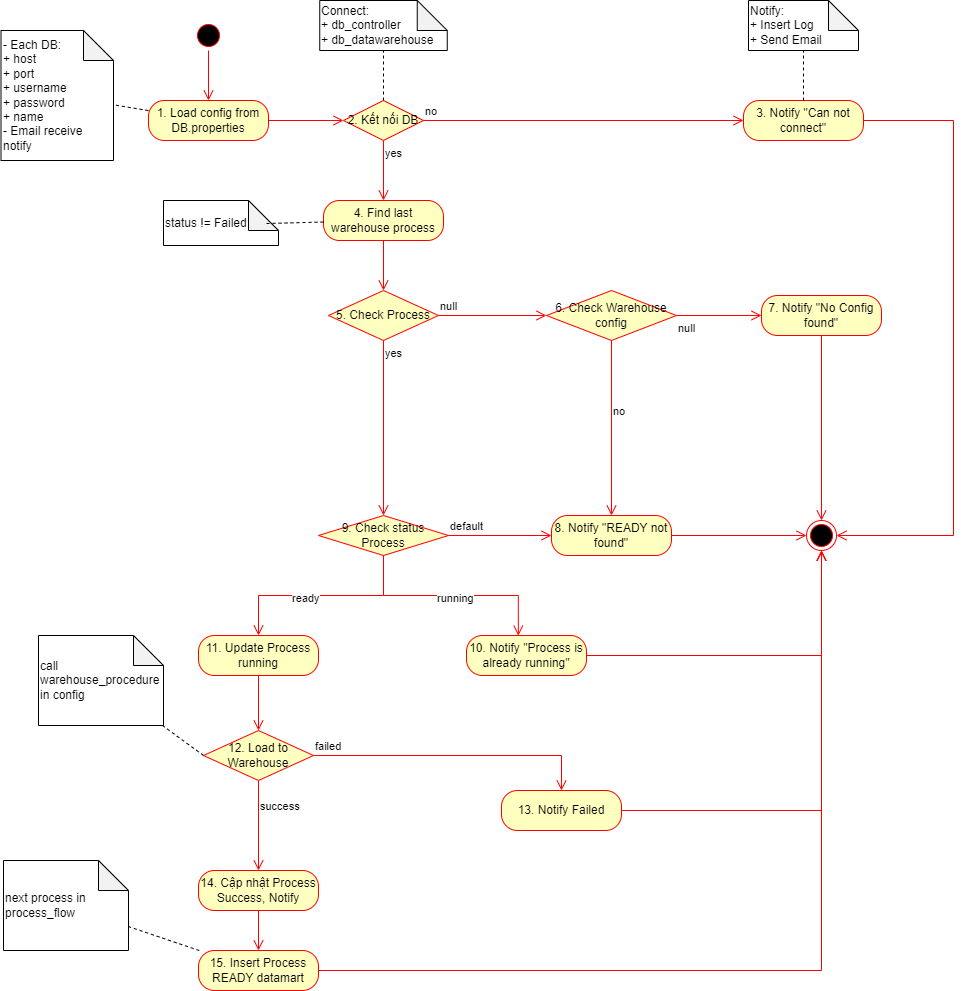

The diagram above was exported from draw.io. Its source (the exported page's mxGraphModel, read from the mxfile embedded in the PNG):
<mxGraphModel dx="1900" dy="575" grid="1" gridSize="10" guides="1" tooltips="1" connect="1" arrows="1" fold="1" page="1" pageScale="1" pageWidth="850" pageHeight="1100" math="0" shadow="0">
  <root>
    <mxCell id="0" />
    <mxCell id="1" parent="0" />
    <mxCell id="18vVQbGtVPCIEwmaDOIZ-6" value="" style="ellipse;html=1;shape=startState;fillColor=#000000;strokeColor=#ff0000;" parent="1" vertex="1">
      <mxGeometry x="50" y="40" width="30" height="30" as="geometry" />
    </mxCell>
    <mxCell id="18vVQbGtVPCIEwmaDOIZ-7" value="" style="edgeStyle=orthogonalEdgeStyle;html=1;verticalAlign=bottom;endArrow=open;endSize=8;strokeColor=#ff0000;rounded=0;" parent="1" source="18vVQbGtVPCIEwmaDOIZ-6" target="18vVQbGtVPCIEwmaDOIZ-8" edge="1">
      <mxGeometry relative="1" as="geometry">
        <mxPoint x="55" y="130" as="targetPoint" />
      </mxGeometry>
    </mxCell>
    <mxCell id="18vVQbGtVPCIEwmaDOIZ-8" value="1. Load config from DB.properties" style="rounded=1;whiteSpace=wrap;html=1;arcSize=40;fontColor=#000000;fillColor=#ffffc0;strokeColor=#ff0000;" parent="1" vertex="1">
      <mxGeometry x="5" y="120" width="120" height="40" as="geometry" />
    </mxCell>
    <mxCell id="18vVQbGtVPCIEwmaDOIZ-9" value="" style="edgeStyle=orthogonalEdgeStyle;html=1;verticalAlign=bottom;endArrow=open;endSize=8;strokeColor=#ff0000;rounded=0;entryX=0;entryY=0.5;entryDx=0;entryDy=0;entryPerimeter=0;" parent="1" source="18vVQbGtVPCIEwmaDOIZ-8" target="18vVQbGtVPCIEwmaDOIZ-55" edge="1">
      <mxGeometry relative="1" as="geometry">
        <mxPoint x="410" y="110" as="targetPoint" />
      </mxGeometry>
    </mxCell>
    <mxCell id="18vVQbGtVPCIEwmaDOIZ-10" value="4. Find last warehouse process" style="rounded=1;whiteSpace=wrap;html=1;arcSize=40;fontColor=#000000;fillColor=#ffffc0;strokeColor=#ff0000;" parent="1" vertex="1">
      <mxGeometry x="180" y="220" width="120" height="40" as="geometry" />
    </mxCell>
    <mxCell id="18vVQbGtVPCIEwmaDOIZ-11" value="" style="edgeStyle=orthogonalEdgeStyle;html=1;verticalAlign=bottom;endArrow=open;endSize=8;strokeColor=#ff0000;rounded=0;entryX=0.5;entryY=0;entryDx=0;entryDy=0;" parent="1" source="18vVQbGtVPCIEwmaDOIZ-10" target="18vVQbGtVPCIEwmaDOIZ-12" edge="1">
      <mxGeometry relative="1" as="geometry">
        <mxPoint x="420" y="350" as="targetPoint" />
      </mxGeometry>
    </mxCell>
    <mxCell id="18vVQbGtVPCIEwmaDOIZ-12" value="5. Check Process" style="rhombus;whiteSpace=wrap;html=1;fontColor=#000000;fillColor=#ffffc0;strokeColor=#ff0000;" parent="1" vertex="1">
      <mxGeometry x="185" y="310" width="110" height="50" as="geometry" />
    </mxCell>
    <mxCell id="18vVQbGtVPCIEwmaDOIZ-13" value="null" style="edgeStyle=orthogonalEdgeStyle;html=1;align=left;verticalAlign=bottom;endArrow=open;endSize=8;strokeColor=#ff0000;rounded=0;" parent="1" source="18vVQbGtVPCIEwmaDOIZ-12" target="18vVQbGtVPCIEwmaDOIZ-21" edge="1">
      <mxGeometry x="-1" relative="1" as="geometry">
        <mxPoint x="390" y="320" as="targetPoint" />
        <mxPoint as="offset" />
      </mxGeometry>
    </mxCell>
    <mxCell id="18vVQbGtVPCIEwmaDOIZ-14" value="yes" style="edgeStyle=orthogonalEdgeStyle;html=1;align=left;verticalAlign=top;endArrow=open;endSize=8;strokeColor=#ff0000;rounded=0;entryX=0.5;entryY=0;entryDx=0;entryDy=0;" parent="1" source="18vVQbGtVPCIEwmaDOIZ-12" target="18vVQbGtVPCIEwmaDOIZ-27" edge="1">
      <mxGeometry x="-1" relative="1" as="geometry">
        <mxPoint x="258" y="515" as="targetPoint" />
        <mxPoint x="268" y="385" as="sourcePoint" />
      </mxGeometry>
    </mxCell>
    <mxCell id="18vVQbGtVPCIEwmaDOIZ-21" value="6. Check Warehouse config" style="rhombus;whiteSpace=wrap;html=1;fontColor=#000000;fillColor=#ffffc0;strokeColor=#ff0000;" parent="1" vertex="1">
      <mxGeometry x="403" y="310" width="130" height="50" as="geometry" />
    </mxCell>
    <mxCell id="18vVQbGtVPCIEwmaDOIZ-22" value="no" style="edgeStyle=orthogonalEdgeStyle;html=1;align=left;verticalAlign=bottom;endArrow=open;endSize=8;strokeColor=#ff0000;rounded=0;" parent="1" source="18vVQbGtVPCIEwmaDOIZ-21" target="18vVQbGtVPCIEwmaDOIZ-34" edge="1">
      <mxGeometry x="-0.0909" relative="1" as="geometry">
        <mxPoint x="498" y="545" as="targetPoint" />
        <mxPoint as="offset" />
        <mxPoint x="463" y="385" as="sourcePoint" />
      </mxGeometry>
    </mxCell>
    <mxCell id="18vVQbGtVPCIEwmaDOIZ-23" value="null" style="edgeStyle=orthogonalEdgeStyle;html=1;align=left;verticalAlign=top;endArrow=open;endSize=8;strokeColor=#ff0000;rounded=0;" parent="1" source="18vVQbGtVPCIEwmaDOIZ-21" target="18vVQbGtVPCIEwmaDOIZ-24" edge="1">
      <mxGeometry x="-1" relative="1" as="geometry">
        <mxPoint x="710" y="260" as="targetPoint" />
      </mxGeometry>
    </mxCell>
    <mxCell id="18vVQbGtVPCIEwmaDOIZ-24" value="7. Notify &quot;No Config found&quot;" style="rounded=1;whiteSpace=wrap;html=1;arcSize=40;fontColor=#000000;fillColor=#ffffc0;strokeColor=#ff0000;" parent="1" vertex="1">
      <mxGeometry x="618" y="315" width="120" height="40" as="geometry" />
    </mxCell>
    <mxCell id="18vVQbGtVPCIEwmaDOIZ-25" value="" style="edgeStyle=orthogonalEdgeStyle;html=1;verticalAlign=bottom;endArrow=open;endSize=8;strokeColor=#ff0000;rounded=0;entryX=0.5;entryY=0;entryDx=0;entryDy=0;exitX=0.5;exitY=1;exitDx=0;exitDy=0;" parent="1" source="18vVQbGtVPCIEwmaDOIZ-24" target="18vVQbGtVPCIEwmaDOIZ-26" edge="1">
      <mxGeometry relative="1" as="geometry">
        <mxPoint x="788" y="455" as="targetPoint" />
        <mxPoint x="678" y="380" as="sourcePoint" />
      </mxGeometry>
    </mxCell>
    <mxCell id="18vVQbGtVPCIEwmaDOIZ-26" value="" style="ellipse;html=1;shape=endState;fillColor=#000000;strokeColor=#ff0000;" parent="1" vertex="1">
      <mxGeometry x="663" y="540" width="30" height="30" as="geometry" />
    </mxCell>
    <mxCell id="18vVQbGtVPCIEwmaDOIZ-27" value="9. Check status Process" style="rhombus;whiteSpace=wrap;html=1;fontColor=#000000;fillColor=#ffffc0;strokeColor=#ff0000;" parent="1" vertex="1">
      <mxGeometry x="175" y="535" width="130" height="40" as="geometry" />
    </mxCell>
    <mxCell id="18vVQbGtVPCIEwmaDOIZ-28" value="default" style="edgeStyle=orthogonalEdgeStyle;html=1;align=left;verticalAlign=bottom;endArrow=open;endSize=8;strokeColor=#ff0000;rounded=0;" parent="1" source="18vVQbGtVPCIEwmaDOIZ-27" target="18vVQbGtVPCIEwmaDOIZ-34" edge="1">
      <mxGeometry x="-1" relative="1" as="geometry">
        <mxPoint x="408" y="595" as="targetPoint" />
      </mxGeometry>
    </mxCell>
    <mxCell id="18vVQbGtVPCIEwmaDOIZ-29" value="running" style="edgeStyle=orthogonalEdgeStyle;html=1;align=left;verticalAlign=top;endArrow=open;endSize=8;strokeColor=#ff0000;rounded=0;entryX=0.432;entryY=0.005;entryDx=0;entryDy=0;entryPerimeter=0;exitX=0.5;exitY=1;exitDx=0;exitDy=0;" parent="1" source="18vVQbGtVPCIEwmaDOIZ-27" target="18vVQbGtVPCIEwmaDOIZ-36" edge="1">
      <mxGeometry x="-0.1444" y="10" relative="1" as="geometry">
        <mxPoint x="268" y="675" as="targetPoint" />
        <mxPoint as="offset" />
      </mxGeometry>
    </mxCell>
    <mxCell id="18vVQbGtVPCIEwmaDOIZ-34" value="8. Notify &quot;READY not found&quot;" style="rounded=1;whiteSpace=wrap;html=1;arcSize=40;fontColor=#000000;fillColor=#ffffc0;strokeColor=#ff0000;" parent="1" vertex="1">
      <mxGeometry x="408" y="535" width="120" height="40" as="geometry" />
    </mxCell>
    <mxCell id="18vVQbGtVPCIEwmaDOIZ-35" value="" style="edgeStyle=orthogonalEdgeStyle;html=1;verticalAlign=bottom;endArrow=open;endSize=8;strokeColor=#ff0000;rounded=0;entryX=0;entryY=0.5;entryDx=0;entryDy=0;" parent="1" source="18vVQbGtVPCIEwmaDOIZ-34" target="18vVQbGtVPCIEwmaDOIZ-26" edge="1">
      <mxGeometry relative="1" as="geometry">
        <mxPoint x="493" y="655" as="targetPoint" />
      </mxGeometry>
    </mxCell>
    <mxCell id="18vVQbGtVPCIEwmaDOIZ-36" value="10. Notify &quot;Process is already running&quot;" style="rounded=1;whiteSpace=wrap;html=1;arcSize=40;fontColor=#000000;fillColor=#ffffc0;strokeColor=#ff0000;" parent="1" vertex="1">
      <mxGeometry x="323" y="655" width="120" height="40" as="geometry" />
    </mxCell>
    <mxCell id="18vVQbGtVPCIEwmaDOIZ-37" value="" style="edgeStyle=orthogonalEdgeStyle;html=1;verticalAlign=bottom;endArrow=open;endSize=8;strokeColor=#ff0000;rounded=0;entryX=0.5;entryY=1;entryDx=0;entryDy=0;" parent="1" source="18vVQbGtVPCIEwmaDOIZ-36" target="18vVQbGtVPCIEwmaDOIZ-26" edge="1">
      <mxGeometry relative="1" as="geometry">
        <mxPoint x="383" y="745" as="targetPoint" />
      </mxGeometry>
    </mxCell>
    <mxCell id="18vVQbGtVPCIEwmaDOIZ-41" value="11. Update Process running" style="rounded=1;whiteSpace=wrap;html=1;arcSize=40;fontColor=#000000;fillColor=#ffffc0;strokeColor=#ff0000;" parent="1" vertex="1">
      <mxGeometry x="55" y="655" width="120" height="40" as="geometry" />
    </mxCell>
    <mxCell id="18vVQbGtVPCIEwmaDOIZ-43" value="ready" style="edgeStyle=orthogonalEdgeStyle;html=1;align=left;verticalAlign=top;endArrow=open;endSize=8;strokeColor=#ff0000;rounded=0;exitX=0.5;exitY=1;exitDx=0;exitDy=0;entryX=0.5;entryY=0;entryDx=0;entryDy=0;" parent="1" source="18vVQbGtVPCIEwmaDOIZ-27" target="18vVQbGtVPCIEwmaDOIZ-41" edge="1">
      <mxGeometry x="0.2941" y="-10" relative="1" as="geometry">
        <mxPoint x="158" y="655" as="targetPoint" />
        <mxPoint x="278" y="585" as="sourcePoint" />
        <mxPoint as="offset" />
      </mxGeometry>
    </mxCell>
    <mxCell id="18vVQbGtVPCIEwmaDOIZ-45" value="failed" style="edgeStyle=orthogonalEdgeStyle;html=1;align=left;verticalAlign=bottom;endArrow=open;endSize=8;strokeColor=#ff0000;rounded=0;exitX=1;exitY=0.5;exitDx=0;exitDy=0;" parent="1" source="18vVQbGtVPCIEwmaDOIZ-44" target="18vVQbGtVPCIEwmaDOIZ-47" edge="1">
      <mxGeometry x="-1" relative="1" as="geometry">
        <mxPoint x="358" y="815" as="targetPoint" />
        <mxPoint x="213" y="780" as="sourcePoint" />
      </mxGeometry>
    </mxCell>
    <mxCell id="18vVQbGtVPCIEwmaDOIZ-46" value="success" style="edgeStyle=orthogonalEdgeStyle;html=1;align=left;verticalAlign=top;endArrow=open;endSize=8;strokeColor=#ff0000;rounded=0;exitX=0.5;exitY=1;exitDx=0;exitDy=0;" parent="1" source="18vVQbGtVPCIEwmaDOIZ-44" target="18vVQbGtVPCIEwmaDOIZ-49" edge="1">
      <mxGeometry x="-0.7143" relative="1" as="geometry">
        <mxPoint x="158" y="875" as="targetPoint" />
        <mxPoint x="158" y="805" as="sourcePoint" />
        <mxPoint as="offset" />
      </mxGeometry>
    </mxCell>
    <mxCell id="18vVQbGtVPCIEwmaDOIZ-47" value="13. Notify Failed" style="rounded=1;whiteSpace=wrap;html=1;arcSize=40;fontColor=#000000;fillColor=#ffffc0;strokeColor=#ff0000;" parent="1" vertex="1">
      <mxGeometry x="358" y="810" width="120" height="40" as="geometry" />
    </mxCell>
    <mxCell id="18vVQbGtVPCIEwmaDOIZ-48" value="" style="edgeStyle=orthogonalEdgeStyle;html=1;verticalAlign=bottom;endArrow=open;endSize=8;strokeColor=#ff0000;rounded=0;entryX=0.5;entryY=1;entryDx=0;entryDy=0;" parent="1" source="18vVQbGtVPCIEwmaDOIZ-47" target="18vVQbGtVPCIEwmaDOIZ-26" edge="1">
      <mxGeometry relative="1" as="geometry">
        <mxPoint x="418" y="885" as="targetPoint" />
      </mxGeometry>
    </mxCell>
    <mxCell id="18vVQbGtVPCIEwmaDOIZ-49" value="14. Cập nhật Process Success, Notify" style="rounded=1;whiteSpace=wrap;html=1;arcSize=40;fontColor=#000000;fillColor=#ffffc0;strokeColor=#ff0000;" parent="1" vertex="1">
      <mxGeometry x="55" y="890" width="120" height="40" as="geometry" />
    </mxCell>
    <mxCell id="18vVQbGtVPCIEwmaDOIZ-50" value="" style="edgeStyle=orthogonalEdgeStyle;html=1;verticalAlign=bottom;endArrow=open;endSize=8;strokeColor=#ff0000;rounded=0;exitX=0.5;exitY=1;exitDx=0;exitDy=0;entryX=0.5;entryY=0;entryDx=0;entryDy=0;" parent="1" source="18vVQbGtVPCIEwmaDOIZ-49" target="18vVQbGtVPCIEwmaDOIZ-51" edge="1">
      <mxGeometry relative="1" as="geometry">
        <mxPoint x="158" y="975" as="targetPoint" />
        <mxPoint x="158" y="915" as="sourcePoint" />
      </mxGeometry>
    </mxCell>
    <mxCell id="18vVQbGtVPCIEwmaDOIZ-51" value="15. Insert Process READY datamart" style="rounded=1;whiteSpace=wrap;html=1;arcSize=40;fontColor=#000000;fillColor=#ffffc0;strokeColor=#ff0000;" parent="1" vertex="1">
      <mxGeometry x="55" y="970" width="120" height="40" as="geometry" />
    </mxCell>
    <mxCell id="18vVQbGtVPCIEwmaDOIZ-52" value="" style="edgeStyle=orthogonalEdgeStyle;html=1;verticalAlign=bottom;endArrow=open;endSize=8;strokeColor=#ff0000;rounded=0;entryX=0.5;entryY=1;entryDx=0;entryDy=0;exitX=1;exitY=0.5;exitDx=0;exitDy=0;" parent="1" source="18vVQbGtVPCIEwmaDOIZ-51" target="18vVQbGtVPCIEwmaDOIZ-26" edge="1">
      <mxGeometry relative="1" as="geometry">
        <mxPoint x="128" y="1125" as="targetPoint" />
        <mxPoint x="218" y="995" as="sourcePoint" />
      </mxGeometry>
    </mxCell>
    <mxCell id="18vVQbGtVPCIEwmaDOIZ-55" value="2. Kết nối DB" style="rhombus;whiteSpace=wrap;html=1;fontColor=#000000;fillColor=#ffffc0;strokeColor=#ff0000;" parent="1" vertex="1">
      <mxGeometry x="200" y="120" width="80" height="40" as="geometry" />
    </mxCell>
    <mxCell id="18vVQbGtVPCIEwmaDOIZ-56" value="no" style="edgeStyle=orthogonalEdgeStyle;html=1;align=left;verticalAlign=bottom;endArrow=open;endSize=8;strokeColor=#ff0000;rounded=0;" parent="1" source="18vVQbGtVPCIEwmaDOIZ-55" target="18vVQbGtVPCIEwmaDOIZ-58" edge="1">
      <mxGeometry x="-1" relative="1" as="geometry">
        <mxPoint x="570" y="100" as="targetPoint" />
      </mxGeometry>
    </mxCell>
    <mxCell id="18vVQbGtVPCIEwmaDOIZ-57" value="yes" style="edgeStyle=orthogonalEdgeStyle;html=1;align=left;verticalAlign=top;endArrow=open;endSize=8;strokeColor=#ff0000;rounded=0;" parent="1" source="18vVQbGtVPCIEwmaDOIZ-55" target="18vVQbGtVPCIEwmaDOIZ-10" edge="1">
      <mxGeometry x="-1" relative="1" as="geometry">
        <mxPoint x="430" y="180" as="targetPoint" />
      </mxGeometry>
    </mxCell>
    <mxCell id="18vVQbGtVPCIEwmaDOIZ-58" value="3. Notify &quot;Can not connect&quot;" style="rounded=1;whiteSpace=wrap;html=1;arcSize=40;fontColor=#000000;fillColor=#ffffc0;strokeColor=#ff0000;" parent="1" vertex="1">
      <mxGeometry x="600" y="120" width="120" height="40" as="geometry" />
    </mxCell>
    <mxCell id="18vVQbGtVPCIEwmaDOIZ-59" value="" style="edgeStyle=orthogonalEdgeStyle;html=1;verticalAlign=bottom;endArrow=open;endSize=8;strokeColor=#ff0000;rounded=0;entryX=1;entryY=0.5;entryDx=0;entryDy=0;" parent="1" source="18vVQbGtVPCIEwmaDOIZ-58" target="18vVQbGtVPCIEwmaDOIZ-26" edge="1">
      <mxGeometry relative="1" as="geometry">
        <mxPoint x="670" y="170" as="targetPoint" />
        <Array as="points">
          <mxPoint x="810" y="140" />
          <mxPoint x="810" y="555" />
        </Array>
      </mxGeometry>
    </mxCell>
    <mxCell id="18vVQbGtVPCIEwmaDOIZ-60" value="" style="edgeStyle=orthogonalEdgeStyle;html=1;verticalAlign=bottom;endArrow=open;endSize=8;strokeColor=#ff0000;rounded=0;entryX=0.5;entryY=0;entryDx=0;entryDy=0;exitX=0.5;exitY=1;exitDx=0;exitDy=0;" parent="1" source="18vVQbGtVPCIEwmaDOIZ-41" target="18vVQbGtVPCIEwmaDOIZ-44" edge="1">
      <mxGeometry relative="1" as="geometry">
        <mxPoint x="158" y="755" as="targetPoint" />
        <mxPoint x="158" y="695" as="sourcePoint" />
      </mxGeometry>
    </mxCell>
    <mxCell id="18vVQbGtVPCIEwmaDOIZ-44" value="12. Load to Warehouse" style="rhombus;whiteSpace=wrap;html=1;fontColor=#000000;fillColor=#ffffc0;strokeColor=#ff0000;" parent="1" vertex="1">
      <mxGeometry x="60" y="750" width="110" height="50" as="geometry" />
    </mxCell>
    <mxCell id="18vVQbGtVPCIEwmaDOIZ-63" value="Notify:&amp;nbsp;&lt;div&gt;+ Insert Log&lt;/div&gt;&lt;div&gt;+ Send Email&lt;/div&gt;" style="shape=note;whiteSpace=wrap;html=1;backgroundOutline=1;darkOpacity=0.05;align=left;" parent="1" vertex="1">
      <mxGeometry x="605" y="20" width="110" height="50" as="geometry" />
    </mxCell>
    <mxCell id="18vVQbGtVPCIEwmaDOIZ-64" value="" style="endArrow=none;dashed=1;html=1;rounded=0;exitX=0.5;exitY=0;exitDx=0;exitDy=0;" parent="1" source="18vVQbGtVPCIEwmaDOIZ-58" target="18vVQbGtVPCIEwmaDOIZ-63" edge="1">
      <mxGeometry width="50" height="50" relative="1" as="geometry">
        <mxPoint x="650" y="110" as="sourcePoint" />
        <mxPoint x="700" y="60" as="targetPoint" />
      </mxGeometry>
    </mxCell>
    <mxCell id="18vVQbGtVPCIEwmaDOIZ-65" value="Connect:&amp;nbsp;&lt;div&gt;+ db_controller&lt;/div&gt;&lt;div&gt;+ db_datawarehouse&lt;/div&gt;" style="shape=note;whiteSpace=wrap;html=1;backgroundOutline=1;darkOpacity=0.05;align=left;" parent="1" vertex="1">
      <mxGeometry x="176.25" y="20" width="127.5" height="50" as="geometry" />
    </mxCell>
    <mxCell id="18vVQbGtVPCIEwmaDOIZ-66" value="" style="endArrow=none;dashed=1;html=1;rounded=0;exitX=0.5;exitY=0;exitDx=0;exitDy=0;entryX=0.5;entryY=1;entryDx=0;entryDy=0;entryPerimeter=0;" parent="1" source="18vVQbGtVPCIEwmaDOIZ-55" target="18vVQbGtVPCIEwmaDOIZ-65" edge="1">
      <mxGeometry width="50" height="50" relative="1" as="geometry">
        <mxPoint x="670" y="130" as="sourcePoint" />
        <mxPoint x="670" y="80" as="targetPoint" />
      </mxGeometry>
    </mxCell>
    <mxCell id="18vVQbGtVPCIEwmaDOIZ-67" value="status != Failed" style="shape=note;whiteSpace=wrap;html=1;backgroundOutline=1;darkOpacity=0.05;align=left;" parent="1" vertex="1">
      <mxGeometry x="20" y="220" width="115" height="45" as="geometry" />
    </mxCell>
    <mxCell id="18vVQbGtVPCIEwmaDOIZ-68" value="" style="endArrow=none;dashed=1;html=1;rounded=0;entryX=0.894;entryY=0.511;entryDx=0;entryDy=0;entryPerimeter=0;" parent="1" source="18vVQbGtVPCIEwmaDOIZ-10" target="18vVQbGtVPCIEwmaDOIZ-67" edge="1">
      <mxGeometry width="50" height="50" relative="1" as="geometry">
        <mxPoint x="250" y="130" as="sourcePoint" />
        <mxPoint x="250" y="80" as="targetPoint" />
      </mxGeometry>
    </mxCell>
    <mxCell id="18vVQbGtVPCIEwmaDOIZ-69" value="call warehouse_procedure in config" style="shape=note;whiteSpace=wrap;html=1;backgroundOutline=1;darkOpacity=0.05;align=left;" parent="1" vertex="1">
      <mxGeometry x="-105" y="655" width="125" height="90" as="geometry" />
    </mxCell>
    <mxCell id="18vVQbGtVPCIEwmaDOIZ-70" value="" style="endArrow=none;dashed=1;html=1;rounded=0;exitX=0;exitY=0.5;exitDx=0;exitDy=0;" parent="1" source="18vVQbGtVPCIEwmaDOIZ-44" target="18vVQbGtVPCIEwmaDOIZ-69" edge="1">
      <mxGeometry width="50" height="50" relative="1" as="geometry">
        <mxPoint x="410" y="550" as="sourcePoint" />
        <mxPoint x="460" y="500" as="targetPoint" />
      </mxGeometry>
    </mxCell>
    <mxCell id="18vVQbGtVPCIEwmaDOIZ-71" value="next process in process_flow" style="shape=note;whiteSpace=wrap;html=1;backgroundOutline=1;darkOpacity=0.05;align=left;" parent="1" vertex="1">
      <mxGeometry x="-140" y="880" width="125" height="90" as="geometry" />
    </mxCell>
    <mxCell id="18vVQbGtVPCIEwmaDOIZ-72" value="" style="endArrow=none;dashed=1;html=1;rounded=0;" parent="1" source="18vVQbGtVPCIEwmaDOIZ-51" target="18vVQbGtVPCIEwmaDOIZ-71" edge="1">
      <mxGeometry width="50" height="50" relative="1" as="geometry">
        <mxPoint x="70" y="785" as="sourcePoint" />
        <mxPoint x="29" y="755" as="targetPoint" />
      </mxGeometry>
    </mxCell>
    <mxCell id="18vVQbGtVPCIEwmaDOIZ-73" value="- Each DB:&lt;div&gt;+ host&lt;/div&gt;&lt;div&gt;+ port&lt;/div&gt;&lt;div&gt;+ username&lt;/div&gt;&lt;div&gt;+ password&lt;/div&gt;&lt;div&gt;+ name&lt;/div&gt;&lt;div&gt;- Email receive notify&lt;/div&gt;" style="shape=note;whiteSpace=wrap;html=1;backgroundOutline=1;darkOpacity=0.05;align=left;" parent="1" vertex="1">
      <mxGeometry x="-142.5" y="50" width="112.5" height="130" as="geometry" />
    </mxCell>
    <mxCell id="18vVQbGtVPCIEwmaDOIZ-74" value="" style="endArrow=none;dashed=1;html=1;rounded=0;" parent="1" source="18vVQbGtVPCIEwmaDOIZ-8" target="18vVQbGtVPCIEwmaDOIZ-73" edge="1">
      <mxGeometry width="50" height="50" relative="1" as="geometry">
        <mxPoint x="250" y="130" as="sourcePoint" />
        <mxPoint x="250" y="80" as="targetPoint" />
      </mxGeometry>
    </mxCell>
  </root>
</mxGraphModel>